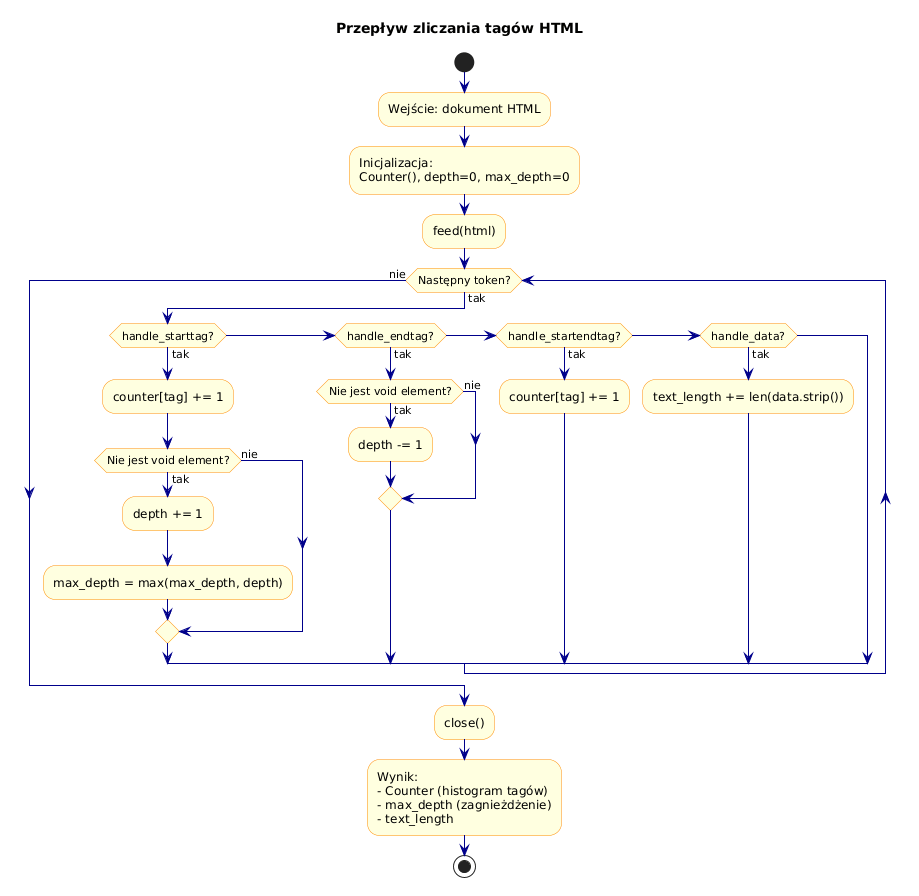

The diagram above was rendered by PlantUML. Its source (embedded in the PNG):
@startuml
title Przepływ zliczania tagów HTML

skinparam activity {
    BackgroundColor LightYellow
    BorderColor DarkOrange
}
skinparam ArrowColor DarkBlue

start

:Wejście: dokument HTML;

:Inicjalizacja:\nCounter(), depth=0, max_depth=0;

:feed(html);

while (Następny token?) is (tak)

    if (handle_starttag?) then (tak)
        :counter[tag] += 1;
        if (Nie jest void element?) then (tak)
            :depth += 1;
            :max_depth = max(max_depth, depth);
        else (nie)
        endif

    elseif (handle_endtag?) then (tak)
        if (Nie jest void element?) then (tak)
            :depth -= 1;
        else (nie)
        endif

    elseif (handle_startendtag?) then (tak)
        :counter[tag] += 1;

    elseif (handle_data?) then (tak)
        :text_length += len(data.strip());

    endif

endwhile (nie)

:close();

:Wynik:\n- Counter (histogram tagów)\n- max_depth (zagnieżdżenie)\n- text_length;

stop
@enduml